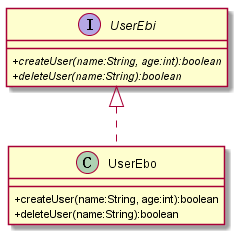

The diagram above was rendered by PlantUML. Its source (embedded in the PNG):
@startuml
skinparam classAttributeIconSize 0

interface UserEbi {
	+{abstract} createUser(name:String, age:int):boolean
	+{abstract} deleteUser(name:String):boolean
}

class UserEbo {
	+ createUser(name:String, age:int):boolean
	+ deleteUser(name:String):boolean
}

UserEbi <|.. UserEbo
@enduml